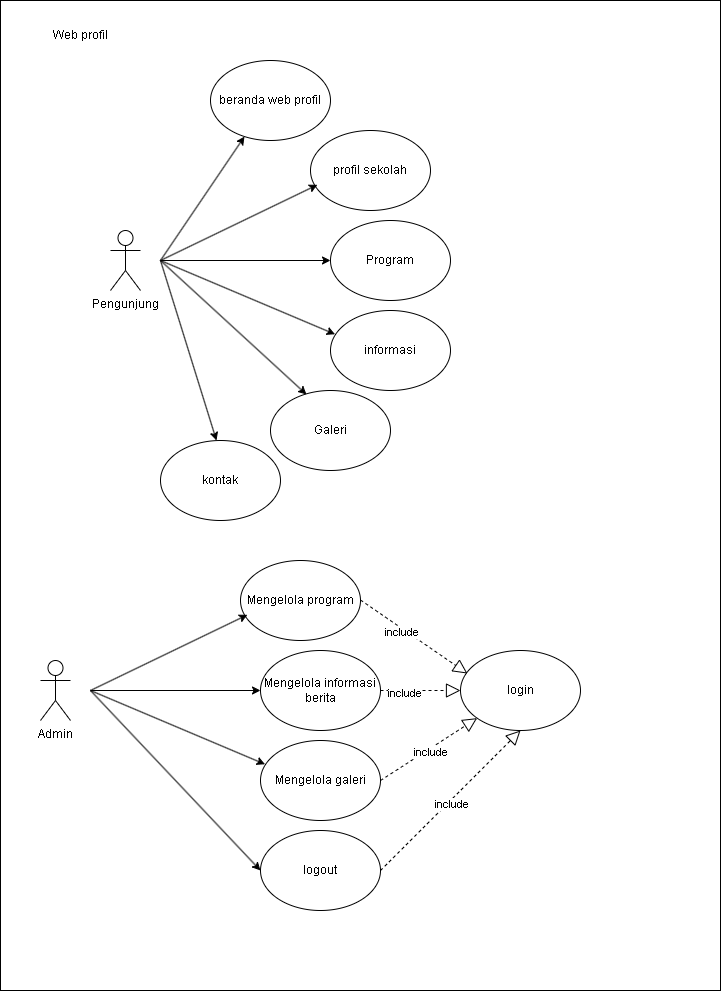

The diagram above was exported from draw.io. Its source (the exported page's mxGraphModel, read from the mxfile embedded in the PNG):
<mxGraphModel dx="1011" dy="1212" grid="1" gridSize="10" guides="1" tooltips="1" connect="1" arrows="1" fold="1" page="1" pageScale="1" pageWidth="827" pageHeight="1169" math="0" shadow="0">
  <root>
    <mxCell id="0" />
    <mxCell id="1" parent="0" />
    <mxCell id="13lWlloeOUQ8NlL9zzAg-1" value="" style="rounded=0;whiteSpace=wrap;html=1;" parent="1" vertex="1">
      <mxGeometry x="50" y="30" width="720" height="990" as="geometry" />
    </mxCell>
    <mxCell id="13lWlloeOUQ8NlL9zzAg-2" value="Web profil" style="text;strokeColor=none;align=center;fillColor=none;html=1;verticalAlign=middle;whiteSpace=wrap;rounded=0;" parent="1" vertex="1">
      <mxGeometry x="100" y="50" width="60" height="30" as="geometry" />
    </mxCell>
    <mxCell id="13lWlloeOUQ8NlL9zzAg-4" value="Pengunjung" style="shape=umlActor;verticalLabelPosition=bottom;verticalAlign=top;html=1;outlineConnect=0;" parent="1" vertex="1">
      <mxGeometry x="160" y="260" width="30" height="60" as="geometry" />
    </mxCell>
    <mxCell id="13lWlloeOUQ8NlL9zzAg-8" value="beranda web profil" style="ellipse;whiteSpace=wrap;html=1;" parent="1" vertex="1">
      <mxGeometry x="260" y="90" width="120" height="80" as="geometry" />
    </mxCell>
    <mxCell id="13lWlloeOUQ8NlL9zzAg-9" value="profil sekolah" style="ellipse;whiteSpace=wrap;html=1;" parent="1" vertex="1">
      <mxGeometry x="360" y="160" width="120" height="80" as="geometry" />
    </mxCell>
    <mxCell id="13lWlloeOUQ8NlL9zzAg-10" value="Program" style="ellipse;whiteSpace=wrap;html=1;" parent="1" vertex="1">
      <mxGeometry x="380" y="250" width="120" height="80" as="geometry" />
    </mxCell>
    <mxCell id="13lWlloeOUQ8NlL9zzAg-11" value="informasi" style="ellipse;whiteSpace=wrap;html=1;" parent="1" vertex="1">
      <mxGeometry x="380" y="340" width="120" height="80" as="geometry" />
    </mxCell>
    <mxCell id="13lWlloeOUQ8NlL9zzAg-12" value="Galeri" style="ellipse;whiteSpace=wrap;html=1;" parent="1" vertex="1">
      <mxGeometry x="320" y="420" width="120" height="80" as="geometry" />
    </mxCell>
    <mxCell id="13lWlloeOUQ8NlL9zzAg-13" value="kontak" style="ellipse;whiteSpace=wrap;html=1;" parent="1" vertex="1">
      <mxGeometry x="210" y="470" width="120" height="80" as="geometry" />
    </mxCell>
    <mxCell id="13lWlloeOUQ8NlL9zzAg-16" value="" style="endArrow=classic;html=1;rounded=0;entryX=0.283;entryY=0.951;entryDx=0;entryDy=0;entryPerimeter=0;" parent="1" target="13lWlloeOUQ8NlL9zzAg-8" edge="1">
      <mxGeometry width="50" height="50" relative="1" as="geometry">
        <mxPoint x="210" y="290" as="sourcePoint" />
        <mxPoint x="260" y="200" as="targetPoint" />
      </mxGeometry>
    </mxCell>
    <mxCell id="13lWlloeOUQ8NlL9zzAg-17" value="" style="endArrow=classic;html=1;rounded=0;entryX=0.058;entryY=0.679;entryDx=0;entryDy=0;entryPerimeter=0;" parent="1" target="13lWlloeOUQ8NlL9zzAg-9" edge="1">
      <mxGeometry width="50" height="50" relative="1" as="geometry">
        <mxPoint x="210" y="290" as="sourcePoint" />
        <mxPoint x="304" y="176" as="targetPoint" />
      </mxGeometry>
    </mxCell>
    <mxCell id="13lWlloeOUQ8NlL9zzAg-18" value="" style="endArrow=classic;html=1;rounded=0;entryX=0;entryY=0.5;entryDx=0;entryDy=0;" parent="1" target="13lWlloeOUQ8NlL9zzAg-10" edge="1">
      <mxGeometry width="50" height="50" relative="1" as="geometry">
        <mxPoint x="210" y="290" as="sourcePoint" />
        <mxPoint x="377" y="224" as="targetPoint" />
      </mxGeometry>
    </mxCell>
    <mxCell id="13lWlloeOUQ8NlL9zzAg-19" value="" style="endArrow=classic;html=1;rounded=0;entryX=0.038;entryY=0.297;entryDx=0;entryDy=0;entryPerimeter=0;" parent="1" target="13lWlloeOUQ8NlL9zzAg-11" edge="1">
      <mxGeometry width="50" height="50" relative="1" as="geometry">
        <mxPoint x="210" y="290" as="sourcePoint" />
        <mxPoint x="390" y="300" as="targetPoint" />
      </mxGeometry>
    </mxCell>
    <mxCell id="13lWlloeOUQ8NlL9zzAg-21" value="" style="endArrow=classic;html=1;rounded=0;entryX=0.3;entryY=0.05;entryDx=0;entryDy=0;entryPerimeter=0;" parent="1" target="13lWlloeOUQ8NlL9zzAg-12" edge="1">
      <mxGeometry width="50" height="50" relative="1" as="geometry">
        <mxPoint x="210" y="290" as="sourcePoint" />
        <mxPoint x="385" y="394" as="targetPoint" />
      </mxGeometry>
    </mxCell>
    <mxCell id="13lWlloeOUQ8NlL9zzAg-22" value="" style="endArrow=classic;html=1;rounded=0;entryX=0.3;entryY=0.05;entryDx=0;entryDy=0;entryPerimeter=0;" parent="1" edge="1">
      <mxGeometry width="50" height="50" relative="1" as="geometry">
        <mxPoint x="210" y="290" as="sourcePoint" />
        <mxPoint x="266" y="470" as="targetPoint" />
      </mxGeometry>
    </mxCell>
    <mxCell id="13lWlloeOUQ8NlL9zzAg-23" value="Admin" style="shape=umlActor;verticalLabelPosition=bottom;verticalAlign=top;html=1;outlineConnect=0;" parent="1" vertex="1">
      <mxGeometry x="90" y="690" width="30" height="60" as="geometry" />
    </mxCell>
    <mxCell id="13lWlloeOUQ8NlL9zzAg-25" value="Mengelola program" style="ellipse;whiteSpace=wrap;html=1;" parent="1" vertex="1">
      <mxGeometry x="290" y="590" width="120" height="80" as="geometry" />
    </mxCell>
    <mxCell id="13lWlloeOUQ8NlL9zzAg-26" value="Mengelola informasi berita" style="ellipse;whiteSpace=wrap;html=1;" parent="1" vertex="1">
      <mxGeometry x="310" y="680" width="120" height="80" as="geometry" />
    </mxCell>
    <mxCell id="13lWlloeOUQ8NlL9zzAg-27" value="Mengelola galeri" style="ellipse;whiteSpace=wrap;html=1;" parent="1" vertex="1">
      <mxGeometry x="310" y="770" width="120" height="80" as="geometry" />
    </mxCell>
    <mxCell id="13lWlloeOUQ8NlL9zzAg-31" value="" style="endArrow=classic;html=1;rounded=0;entryX=0.058;entryY=0.679;entryDx=0;entryDy=0;entryPerimeter=0;" parent="1" target="13lWlloeOUQ8NlL9zzAg-25" edge="1">
      <mxGeometry width="50" height="50" relative="1" as="geometry">
        <mxPoint x="140" y="720" as="sourcePoint" />
        <mxPoint x="234" y="606" as="targetPoint" />
      </mxGeometry>
    </mxCell>
    <mxCell id="13lWlloeOUQ8NlL9zzAg-32" value="" style="endArrow=classic;html=1;rounded=0;entryX=0;entryY=0.5;entryDx=0;entryDy=0;" parent="1" target="13lWlloeOUQ8NlL9zzAg-26" edge="1">
      <mxGeometry width="50" height="50" relative="1" as="geometry">
        <mxPoint x="140" y="720" as="sourcePoint" />
        <mxPoint x="307" y="654" as="targetPoint" />
      </mxGeometry>
    </mxCell>
    <mxCell id="13lWlloeOUQ8NlL9zzAg-33" value="" style="endArrow=classic;html=1;rounded=0;entryX=0.038;entryY=0.297;entryDx=0;entryDy=0;entryPerimeter=0;" parent="1" target="13lWlloeOUQ8NlL9zzAg-27" edge="1">
      <mxGeometry width="50" height="50" relative="1" as="geometry">
        <mxPoint x="140" y="720" as="sourcePoint" />
        <mxPoint x="320" y="730" as="targetPoint" />
      </mxGeometry>
    </mxCell>
    <mxCell id="13lWlloeOUQ8NlL9zzAg-36" value="login" style="ellipse;whiteSpace=wrap;html=1;" parent="1" vertex="1">
      <mxGeometry x="510" y="680" width="120" height="80" as="geometry" />
    </mxCell>
    <mxCell id="13lWlloeOUQ8NlL9zzAg-37" value="" style="endArrow=block;dashed=1;endFill=0;endSize=12;html=1;rounded=0;" parent="1" edge="1">
      <mxGeometry width="160" relative="1" as="geometry">
        <mxPoint x="430" y="720" as="sourcePoint" />
        <mxPoint x="510" y="720" as="targetPoint" />
      </mxGeometry>
    </mxCell>
    <mxCell id="13lWlloeOUQ8NlL9zzAg-41" value="include" style="edgeLabel;html=1;align=center;verticalAlign=middle;resizable=0;points=[];" parent="13lWlloeOUQ8NlL9zzAg-37" connectable="0" vertex="1">
      <mxGeometry x="-0.4292" y="-2" relative="1" as="geometry">
        <mxPoint as="offset" />
      </mxGeometry>
    </mxCell>
    <mxCell id="13lWlloeOUQ8NlL9zzAg-38" value="" style="endArrow=block;dashed=1;endFill=0;endSize=12;html=1;rounded=0;entryX=0.058;entryY=0.288;entryDx=0;entryDy=0;entryPerimeter=0;" parent="1" target="13lWlloeOUQ8NlL9zzAg-36" edge="1">
      <mxGeometry width="160" relative="1" as="geometry">
        <mxPoint x="410" y="629.5" as="sourcePoint" />
        <mxPoint x="490" y="629.5" as="targetPoint" />
      </mxGeometry>
    </mxCell>
    <mxCell id="13lWlloeOUQ8NlL9zzAg-40" value="include" style="edgeLabel;html=1;align=center;verticalAlign=middle;resizable=0;points=[];" parent="13lWlloeOUQ8NlL9zzAg-38" connectable="0" vertex="1">
      <mxGeometry x="-0.2277" y="-3" relative="1" as="geometry">
        <mxPoint as="offset" />
      </mxGeometry>
    </mxCell>
    <mxCell id="13lWlloeOUQ8NlL9zzAg-39" value="" style="endArrow=block;dashed=1;endFill=0;endSize=12;html=1;rounded=0;exitX=1;exitY=0.5;exitDx=0;exitDy=0;" parent="1" source="13lWlloeOUQ8NlL9zzAg-27" target="13lWlloeOUQ8NlL9zzAg-36" edge="1">
      <mxGeometry width="160" relative="1" as="geometry">
        <mxPoint x="430" y="800" as="sourcePoint" />
        <mxPoint x="517" y="745" as="targetPoint" />
      </mxGeometry>
    </mxCell>
    <mxCell id="13lWlloeOUQ8NlL9zzAg-42" value="include" style="edgeLabel;html=1;align=center;verticalAlign=middle;resizable=0;points=[];" parent="13lWlloeOUQ8NlL9zzAg-39" connectable="0" vertex="1">
      <mxGeometry x="-0.0191" y="-2" relative="1" as="geometry">
        <mxPoint as="offset" />
      </mxGeometry>
    </mxCell>
    <mxCell id="5om3bl_zcvCx1YaTplbu-1" value="logout" style="ellipse;whiteSpace=wrap;html=1;" vertex="1" parent="1">
      <mxGeometry x="310" y="860" width="120" height="80" as="geometry" />
    </mxCell>
    <mxCell id="5om3bl_zcvCx1YaTplbu-2" value="" style="endArrow=classic;html=1;rounded=0;entryX=0;entryY=0.5;entryDx=0;entryDy=0;" edge="1" parent="1" target="5om3bl_zcvCx1YaTplbu-1">
      <mxGeometry width="50" height="50" relative="1" as="geometry">
        <mxPoint x="140" y="720" as="sourcePoint" />
        <mxPoint x="265" y="884" as="targetPoint" />
      </mxGeometry>
    </mxCell>
    <mxCell id="5om3bl_zcvCx1YaTplbu-3" value="" style="endArrow=block;dashed=1;endFill=0;endSize=12;html=1;rounded=0;entryX=0.5;entryY=1;entryDx=0;entryDy=0;exitX=1;exitY=0.5;exitDx=0;exitDy=0;" edge="1" parent="1" source="5om3bl_zcvCx1YaTplbu-1" target="13lWlloeOUQ8NlL9zzAg-36">
      <mxGeometry width="160" relative="1" as="geometry">
        <mxPoint x="450" y="885" as="sourcePoint" />
        <mxPoint x="537" y="820" as="targetPoint" />
      </mxGeometry>
    </mxCell>
    <mxCell id="5om3bl_zcvCx1YaTplbu-4" value="include" style="edgeLabel;html=1;align=center;verticalAlign=middle;resizable=0;points=[];" connectable="0" vertex="1" parent="5om3bl_zcvCx1YaTplbu-3">
      <mxGeometry x="-0.0191" y="-2" relative="1" as="geometry">
        <mxPoint as="offset" />
      </mxGeometry>
    </mxCell>
  </root>
</mxGraphModel>